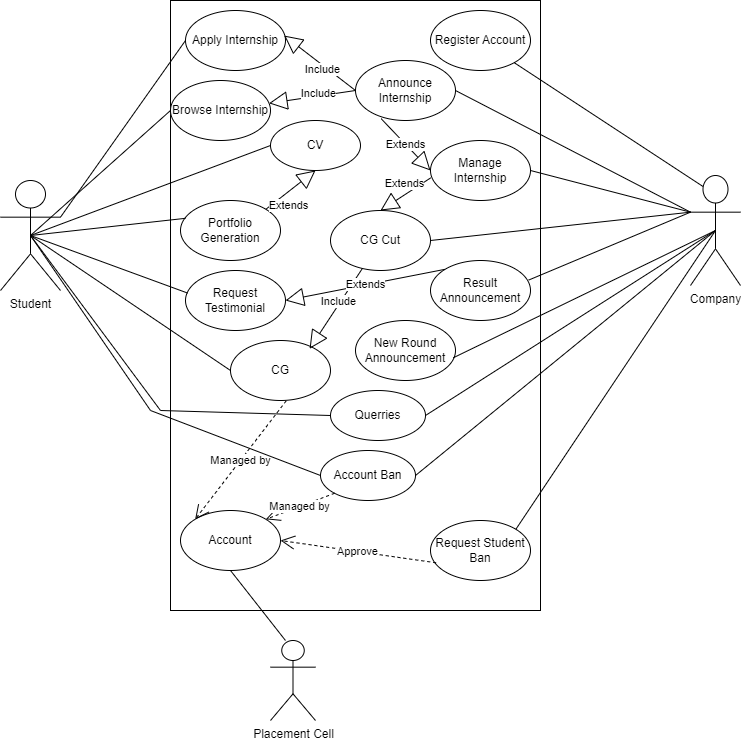

The diagram above was exported from draw.io. Its source (the exported page's mxGraphModel, read from the mxfile embedded in the PNG):
<mxGraphModel dx="1120" dy="572" grid="1" gridSize="10" guides="1" tooltips="1" connect="1" arrows="1" fold="1" page="1" pageScale="1" pageWidth="850" pageHeight="1100" math="0" shadow="0">
  <root>
    <mxCell id="0" />
    <mxCell id="1" parent="0" />
    <mxCell id="-XwaJixAXSmG_WCZRdY7-1" value="" style="rounded=0;whiteSpace=wrap;html=1;" parent="1" vertex="1">
      <mxGeometry x="180" y="40" width="370" height="610" as="geometry" />
    </mxCell>
    <mxCell id="-XwaJixAXSmG_WCZRdY7-4" value="Apply Internship" style="ellipse;whiteSpace=wrap;html=1;" parent="1" vertex="1">
      <mxGeometry x="195" y="50" width="100" height="60" as="geometry" />
    </mxCell>
    <mxCell id="-XwaJixAXSmG_WCZRdY7-5" value="Request Testimonial" style="ellipse;whiteSpace=wrap;html=1;" parent="1" vertex="1">
      <mxGeometry x="195" y="310" width="100" height="60" as="geometry" />
    </mxCell>
    <mxCell id="-XwaJixAXSmG_WCZRdY7-6" value="CV" style="ellipse;whiteSpace=wrap;html=1;" parent="1" vertex="1">
      <mxGeometry x="280" y="160" width="90" height="50" as="geometry" />
    </mxCell>
    <mxCell id="-XwaJixAXSmG_WCZRdY7-7" value="Portfolio Generation" style="ellipse;whiteSpace=wrap;html=1;" parent="1" vertex="1">
      <mxGeometry x="190" y="240" width="100" height="60" as="geometry" />
    </mxCell>
    <mxCell id="-XwaJixAXSmG_WCZRdY7-8" value="Browse Internship" style="ellipse;whiteSpace=wrap;html=1;" parent="1" vertex="1">
      <mxGeometry x="180" y="120" width="100" height="60" as="geometry" />
    </mxCell>
    <mxCell id="-XwaJixAXSmG_WCZRdY7-9" value="Student" style="shape=umlActor;verticalLabelPosition=bottom;verticalAlign=top;html=1;outlineConnect=0;" parent="1" vertex="1">
      <mxGeometry x="10" y="220" width="60" height="110" as="geometry" />
    </mxCell>
    <mxCell id="-XwaJixAXSmG_WCZRdY7-10" value="" style="endArrow=none;html=1;rounded=0;exitX=1;exitY=0.3333333333333333;exitDx=0;exitDy=0;exitPerimeter=0;entryX=0;entryY=0.5;entryDx=0;entryDy=0;" parent="1" source="-XwaJixAXSmG_WCZRdY7-9" target="-XwaJixAXSmG_WCZRdY7-4" edge="1">
      <mxGeometry width="50" height="50" relative="1" as="geometry">
        <mxPoint x="90" y="160" as="sourcePoint" />
        <mxPoint x="180" y="270" as="targetPoint" />
      </mxGeometry>
    </mxCell>
    <mxCell id="-XwaJixAXSmG_WCZRdY7-11" value="" style="endArrow=none;html=1;rounded=0;entryX=0;entryY=0.5;entryDx=0;entryDy=0;exitX=0.5;exitY=0.5;exitDx=0;exitDy=0;exitPerimeter=0;" parent="1" source="-XwaJixAXSmG_WCZRdY7-9" target="-XwaJixAXSmG_WCZRdY7-8" edge="1">
      <mxGeometry width="50" height="50" relative="1" as="geometry">
        <mxPoint x="90" y="170" as="sourcePoint" />
        <mxPoint x="210" y="100" as="targetPoint" />
      </mxGeometry>
    </mxCell>
    <mxCell id="-XwaJixAXSmG_WCZRdY7-12" value="" style="endArrow=none;html=1;rounded=0;entryX=0;entryY=0.5;entryDx=0;entryDy=0;exitX=0.5;exitY=0.5;exitDx=0;exitDy=0;exitPerimeter=0;" parent="1" source="-XwaJixAXSmG_WCZRdY7-9" target="-XwaJixAXSmG_WCZRdY7-6" edge="1">
      <mxGeometry width="50" height="50" relative="1" as="geometry">
        <mxPoint x="75" y="180" as="sourcePoint" />
        <mxPoint x="210" y="170" as="targetPoint" />
      </mxGeometry>
    </mxCell>
    <mxCell id="-XwaJixAXSmG_WCZRdY7-13" value="" style="endArrow=none;html=1;rounded=0;exitX=0.5;exitY=0.5;exitDx=0;exitDy=0;exitPerimeter=0;entryX=0.05;entryY=0.297;entryDx=0;entryDy=0;entryPerimeter=0;" parent="1" source="-XwaJixAXSmG_WCZRdY7-9" target="-XwaJixAXSmG_WCZRdY7-7" edge="1">
      <mxGeometry width="50" height="50" relative="1" as="geometry">
        <mxPoint x="75" y="180" as="sourcePoint" />
        <mxPoint x="210" y="240" as="targetPoint" />
      </mxGeometry>
    </mxCell>
    <mxCell id="-XwaJixAXSmG_WCZRdY7-14" value="" style="endArrow=none;html=1;rounded=0;entryX=0.021;entryY=0.376;entryDx=0;entryDy=0;entryPerimeter=0;exitX=0.5;exitY=0.5;exitDx=0;exitDy=0;exitPerimeter=0;" parent="1" source="-XwaJixAXSmG_WCZRdY7-9" target="-XwaJixAXSmG_WCZRdY7-5" edge="1">
      <mxGeometry width="50" height="50" relative="1" as="geometry">
        <mxPoint x="75" y="180" as="sourcePoint" />
        <mxPoint x="215" y="298" as="targetPoint" />
      </mxGeometry>
    </mxCell>
    <mxCell id="-XwaJixAXSmG_WCZRdY7-16" value="Register Account" style="ellipse;whiteSpace=wrap;html=1;" parent="1" vertex="1">
      <mxGeometry x="440" y="50" width="100" height="60" as="geometry" />
    </mxCell>
    <mxCell id="-XwaJixAXSmG_WCZRdY7-17" value="Announce Internship" style="ellipse;whiteSpace=wrap;html=1;" parent="1" vertex="1">
      <mxGeometry x="365" y="100" width="100" height="60" as="geometry" />
    </mxCell>
    <mxCell id="-XwaJixAXSmG_WCZRdY7-18" value="Manage Internship" style="ellipse;whiteSpace=wrap;html=1;" parent="1" vertex="1">
      <mxGeometry x="440" y="180" width="100" height="60" as="geometry" />
    </mxCell>
    <mxCell id="-XwaJixAXSmG_WCZRdY7-19" value="CG Cut" style="ellipse;whiteSpace=wrap;html=1;" parent="1" vertex="1">
      <mxGeometry x="340" y="250" width="100" height="60" as="geometry" />
    </mxCell>
    <mxCell id="-XwaJixAXSmG_WCZRdY7-20" value="Result Announcement" style="ellipse;whiteSpace=wrap;html=1;" parent="1" vertex="1">
      <mxGeometry x="440" y="300" width="100" height="60" as="geometry" />
    </mxCell>
    <mxCell id="-XwaJixAXSmG_WCZRdY7-21" value="New Round Announcement" style="ellipse;whiteSpace=wrap;html=1;" parent="1" vertex="1">
      <mxGeometry x="365" y="360" width="100" height="60" as="geometry" />
    </mxCell>
    <mxCell id="-XwaJixAXSmG_WCZRdY7-22" value="Request Student Ban" style="ellipse;whiteSpace=wrap;html=1;" parent="1" vertex="1">
      <mxGeometry x="440" y="560" width="100" height="60" as="geometry" />
    </mxCell>
    <mxCell id="-XwaJixAXSmG_WCZRdY7-24" value="Company" style="shape=umlActor;verticalLabelPosition=bottom;verticalAlign=top;html=1;outlineConnect=0;" parent="1" vertex="1">
      <mxGeometry x="700" y="215" width="50" height="110" as="geometry" />
    </mxCell>
    <mxCell id="-XwaJixAXSmG_WCZRdY7-27" value="" style="endArrow=none;html=1;rounded=0;entryX=0.25;entryY=0.1;entryDx=0;entryDy=0;entryPerimeter=0;" parent="1" source="-XwaJixAXSmG_WCZRdY7-16" target="-XwaJixAXSmG_WCZRdY7-24" edge="1">
      <mxGeometry width="50" height="50" relative="1" as="geometry">
        <mxPoint x="570" y="210" as="sourcePoint" />
        <mxPoint x="670" y="260" as="targetPoint" />
      </mxGeometry>
    </mxCell>
    <mxCell id="-XwaJixAXSmG_WCZRdY7-28" value="" style="endArrow=none;html=1;rounded=0;exitX=1;exitY=0.5;exitDx=0;exitDy=0;entryX=0;entryY=0.3333333333333333;entryDx=0;entryDy=0;entryPerimeter=0;" parent="1" source="-XwaJixAXSmG_WCZRdY7-17" target="-XwaJixAXSmG_WCZRdY7-24" edge="1">
      <mxGeometry width="50" height="50" relative="1" as="geometry">
        <mxPoint x="532" y="82" as="sourcePoint" />
        <mxPoint x="688" y="266" as="targetPoint" />
      </mxGeometry>
    </mxCell>
    <mxCell id="-XwaJixAXSmG_WCZRdY7-29" value="" style="endArrow=none;html=1;rounded=0;exitX=1;exitY=0.5;exitDx=0;exitDy=0;entryX=0;entryY=0.3333333333333333;entryDx=0;entryDy=0;entryPerimeter=0;" parent="1" source="-XwaJixAXSmG_WCZRdY7-18" target="-XwaJixAXSmG_WCZRdY7-24" edge="1">
      <mxGeometry width="50" height="50" relative="1" as="geometry">
        <mxPoint x="460" y="160" as="sourcePoint" />
        <mxPoint x="680" y="280" as="targetPoint" />
      </mxGeometry>
    </mxCell>
    <mxCell id="-XwaJixAXSmG_WCZRdY7-30" value="" style="endArrow=none;html=1;rounded=0;exitX=1;exitY=0.5;exitDx=0;exitDy=0;entryX=0;entryY=0.3333333333333333;entryDx=0;entryDy=0;entryPerimeter=0;" parent="1" source="-XwaJixAXSmG_WCZRdY7-19" target="-XwaJixAXSmG_WCZRdY7-24" edge="1">
      <mxGeometry width="50" height="50" relative="1" as="geometry">
        <mxPoint x="535" y="230" as="sourcePoint" />
        <mxPoint x="680" y="280" as="targetPoint" />
      </mxGeometry>
    </mxCell>
    <mxCell id="-XwaJixAXSmG_WCZRdY7-31" value="" style="endArrow=none;html=1;rounded=0;exitX=0.982;exitY=0.326;exitDx=0;exitDy=0;entryX=0;entryY=0.3333333333333333;entryDx=0;entryDy=0;entryPerimeter=0;exitPerimeter=0;" parent="1" source="-XwaJixAXSmG_WCZRdY7-20" target="-XwaJixAXSmG_WCZRdY7-24" edge="1">
      <mxGeometry width="50" height="50" relative="1" as="geometry">
        <mxPoint x="460" y="310" as="sourcePoint" />
        <mxPoint x="680" y="280" as="targetPoint" />
      </mxGeometry>
    </mxCell>
    <mxCell id="-XwaJixAXSmG_WCZRdY7-32" value="" style="endArrow=none;html=1;rounded=0;exitX=0.977;exitY=0.622;exitDx=0;exitDy=0;entryX=0.5;entryY=0.5;entryDx=0;entryDy=0;entryPerimeter=0;exitPerimeter=0;" parent="1" source="-XwaJixAXSmG_WCZRdY7-21" target="-XwaJixAXSmG_WCZRdY7-24" edge="1">
      <mxGeometry width="50" height="50" relative="1" as="geometry">
        <mxPoint x="533" y="370" as="sourcePoint" />
        <mxPoint x="680" y="280" as="targetPoint" />
      </mxGeometry>
    </mxCell>
    <mxCell id="-XwaJixAXSmG_WCZRdY7-33" value="" style="endArrow=none;html=1;rounded=0;exitX=1;exitY=0;exitDx=0;exitDy=0;entryX=0.5;entryY=0.5;entryDx=0;entryDy=0;entryPerimeter=0;" parent="1" source="-XwaJixAXSmG_WCZRdY7-22" target="-XwaJixAXSmG_WCZRdY7-24" edge="1">
      <mxGeometry width="50" height="50" relative="1" as="geometry">
        <mxPoint x="458" y="457" as="sourcePoint" />
        <mxPoint x="680" y="280" as="targetPoint" />
      </mxGeometry>
    </mxCell>
    <mxCell id="-XwaJixAXSmG_WCZRdY7-34" value="Include" style="endArrow=block;endSize=16;endFill=0;html=1;rounded=0;exitX=0;exitY=0.5;exitDx=0;exitDy=0;" parent="1" source="-XwaJixAXSmG_WCZRdY7-17" target="-XwaJixAXSmG_WCZRdY7-8" edge="1">
      <mxGeometry x="-0.1545" y="-2" width="160" relative="1" as="geometry">
        <mxPoint x="270" y="340" as="sourcePoint" />
        <mxPoint x="430" y="340" as="targetPoint" />
        <mxPoint as="offset" />
      </mxGeometry>
    </mxCell>
    <mxCell id="-XwaJixAXSmG_WCZRdY7-35" value="Include" style="endArrow=block;endSize=16;endFill=0;html=1;rounded=0;exitX=0;exitY=0.5;exitDx=0;exitDy=0;entryX=0.987;entryY=0.418;entryDx=0;entryDy=0;entryPerimeter=0;" parent="1" source="-XwaJixAXSmG_WCZRdY7-17" target="-XwaJixAXSmG_WCZRdY7-4" edge="1">
      <mxGeometry x="-0.1272" y="3" width="160" relative="1" as="geometry">
        <mxPoint x="410" y="77" as="sourcePoint" />
        <mxPoint x="340" y="83" as="targetPoint" />
        <mxPoint as="offset" />
      </mxGeometry>
    </mxCell>
    <mxCell id="-XwaJixAXSmG_WCZRdY7-36" value="Extends" style="endArrow=block;endSize=16;endFill=0;html=1;rounded=0;exitX=0.256;exitY=0.969;exitDx=0;exitDy=0;exitPerimeter=0;entryX=0;entryY=0.5;entryDx=0;entryDy=0;" parent="1" source="-XwaJixAXSmG_WCZRdY7-17" target="-XwaJixAXSmG_WCZRdY7-18" edge="1">
      <mxGeometry width="160" relative="1" as="geometry">
        <mxPoint x="350" y="250" as="sourcePoint" />
        <mxPoint x="510" y="250" as="targetPoint" />
      </mxGeometry>
    </mxCell>
    <mxCell id="-XwaJixAXSmG_WCZRdY7-37" value="Extends" style="endArrow=block;endSize=16;endFill=0;html=1;rounded=0;entryX=0.5;entryY=0;entryDx=0;entryDy=0;exitX=0.002;exitY=0.623;exitDx=0;exitDy=0;exitPerimeter=0;" parent="1" source="-XwaJixAXSmG_WCZRdY7-18" target="-XwaJixAXSmG_WCZRdY7-19" edge="1">
      <mxGeometry x="-0.1586" y="-9" width="160" relative="1" as="geometry">
        <mxPoint x="406" y="188" as="sourcePoint" />
        <mxPoint x="430" y="240" as="targetPoint" />
        <mxPoint as="offset" />
      </mxGeometry>
    </mxCell>
    <mxCell id="-XwaJixAXSmG_WCZRdY7-38" value="CG" style="ellipse;whiteSpace=wrap;html=1;" parent="1" vertex="1">
      <mxGeometry x="240" y="380" width="100" height="60" as="geometry" />
    </mxCell>
    <mxCell id="-XwaJixAXSmG_WCZRdY7-39" value="" style="endArrow=none;html=1;rounded=0;entryX=0;entryY=0.5;entryDx=0;entryDy=0;exitX=0.5;exitY=0.5;exitDx=0;exitDy=0;exitPerimeter=0;" parent="1" source="-XwaJixAXSmG_WCZRdY7-9" target="-XwaJixAXSmG_WCZRdY7-38" edge="1">
      <mxGeometry width="50" height="50" relative="1" as="geometry">
        <mxPoint x="45" y="210" as="sourcePoint" />
        <mxPoint x="212" y="383" as="targetPoint" />
      </mxGeometry>
    </mxCell>
    <mxCell id="-XwaJixAXSmG_WCZRdY7-40" value="Placement Cell" style="shape=umlActor;verticalLabelPosition=bottom;verticalAlign=top;html=1;" parent="1" vertex="1">
      <mxGeometry x="280" y="680" width="45" height="80" as="geometry" />
    </mxCell>
    <mxCell id="-XwaJixAXSmG_WCZRdY7-41" value="Include" style="endArrow=block;endSize=16;endFill=0;html=1;rounded=0;entryX=0.791;entryY=0.138;entryDx=0;entryDy=0;entryPerimeter=0;" parent="1" source="-XwaJixAXSmG_WCZRdY7-19" target="-XwaJixAXSmG_WCZRdY7-38" edge="1">
      <mxGeometry x="-0.1545" y="-2" width="160" relative="1" as="geometry">
        <mxPoint x="380" y="400" as="sourcePoint" />
        <mxPoint x="310" y="406" as="targetPoint" />
        <mxPoint as="offset" />
      </mxGeometry>
    </mxCell>
    <mxCell id="-XwaJixAXSmG_WCZRdY7-42" value="Extends" style="endArrow=block;endSize=16;endFill=0;html=1;rounded=0;exitX=0;exitY=0;exitDx=0;exitDy=0;entryX=1;entryY=0.5;entryDx=0;entryDy=0;" parent="1" source="-XwaJixAXSmG_WCZRdY7-20" target="-XwaJixAXSmG_WCZRdY7-5" edge="1">
      <mxGeometry width="160" relative="1" as="geometry">
        <mxPoint x="330" y="290" as="sourcePoint" />
        <mxPoint x="490" y="290" as="targetPoint" />
      </mxGeometry>
    </mxCell>
    <mxCell id="-XwaJixAXSmG_WCZRdY7-44" value="Account" style="ellipse;whiteSpace=wrap;html=1;" parent="1" vertex="1">
      <mxGeometry x="190" y="550" width="100" height="60" as="geometry" />
    </mxCell>
    <mxCell id="-XwaJixAXSmG_WCZRdY7-45" value="" style="endArrow=none;html=1;rounded=0;entryX=0.333;entryY=0;entryDx=0;entryDy=0;entryPerimeter=0;exitX=0.5;exitY=1;exitDx=0;exitDy=0;" parent="1" source="-XwaJixAXSmG_WCZRdY7-44" target="-XwaJixAXSmG_WCZRdY7-40" edge="1">
      <mxGeometry width="50" height="50" relative="1" as="geometry">
        <mxPoint x="270" y="670" as="sourcePoint" />
        <mxPoint x="320" y="620" as="targetPoint" />
      </mxGeometry>
    </mxCell>
    <mxCell id="-XwaJixAXSmG_WCZRdY7-47" value="Managed by" style="endArrow=open;endSize=12;dashed=1;html=1;rounded=0;entryX=0;entryY=0;entryDx=0;entryDy=0;exitX=0.557;exitY=1.006;exitDx=0;exitDy=0;exitPerimeter=0;" parent="1" source="-XwaJixAXSmG_WCZRdY7-38" target="-XwaJixAXSmG_WCZRdY7-44" edge="1">
      <mxGeometry width="160" relative="1" as="geometry">
        <mxPoint x="320" y="510" as="sourcePoint" />
        <mxPoint x="480" y="510" as="targetPoint" />
      </mxGeometry>
    </mxCell>
    <mxCell id="-XwaJixAXSmG_WCZRdY7-48" value="Approve" style="endArrow=open;endSize=12;dashed=1;html=1;rounded=0;entryX=1;entryY=0.5;entryDx=0;entryDy=0;exitX=0.056;exitY=0.705;exitDx=0;exitDy=0;exitPerimeter=0;" parent="1" source="-XwaJixAXSmG_WCZRdY7-22" target="-XwaJixAXSmG_WCZRdY7-44" edge="1">
      <mxGeometry width="160" relative="1" as="geometry">
        <mxPoint x="266" y="490" as="sourcePoint" />
        <mxPoint x="285" y="539" as="targetPoint" />
      </mxGeometry>
    </mxCell>
    <mxCell id="-XwaJixAXSmG_WCZRdY7-49" value="Extends" style="endArrow=block;endSize=16;endFill=0;html=1;rounded=0;exitX=1;exitY=0;exitDx=0;exitDy=0;entryX=0.5;entryY=1;entryDx=0;entryDy=0;" parent="1" source="-XwaJixAXSmG_WCZRdY7-7" target="-XwaJixAXSmG_WCZRdY7-6" edge="1">
      <mxGeometry x="-0.3659" y="-11" width="160" relative="1" as="geometry">
        <mxPoint x="406" y="188" as="sourcePoint" />
        <mxPoint x="430" y="240" as="targetPoint" />
        <mxPoint as="offset" />
      </mxGeometry>
    </mxCell>
    <mxCell id="-XwaJixAXSmG_WCZRdY7-50" value="Account Ban" style="ellipse;whiteSpace=wrap;html=1;" parent="1" vertex="1">
      <mxGeometry x="330" y="490" width="95" height="50" as="geometry" />
    </mxCell>
    <mxCell id="-XwaJixAXSmG_WCZRdY7-51" value="Querries" style="ellipse;whiteSpace=wrap;html=1;" parent="1" vertex="1">
      <mxGeometry x="340" y="430" width="95" height="50" as="geometry" />
    </mxCell>
    <mxCell id="-XwaJixAXSmG_WCZRdY7-53" value="" style="endArrow=none;html=1;rounded=0;exitX=1;exitY=0.5;exitDx=0;exitDy=0;entryX=0.5;entryY=0.5;entryDx=0;entryDy=0;entryPerimeter=0;" parent="1" source="-XwaJixAXSmG_WCZRdY7-51" target="-XwaJixAXSmG_WCZRdY7-24" edge="1">
      <mxGeometry width="50" height="50" relative="1" as="geometry">
        <mxPoint x="535" y="519" as="sourcePoint" />
        <mxPoint x="695" y="290" as="targetPoint" />
      </mxGeometry>
    </mxCell>
    <mxCell id="-XwaJixAXSmG_WCZRdY7-54" value="" style="endArrow=none;html=1;rounded=0;entryX=0;entryY=0.5;entryDx=0;entryDy=0;exitX=0.5;exitY=0.5;exitDx=0;exitDy=0;exitPerimeter=0;" parent="1" source="-XwaJixAXSmG_WCZRdY7-9" target="-XwaJixAXSmG_WCZRdY7-51" edge="1">
      <mxGeometry width="50" height="50" relative="1" as="geometry">
        <mxPoint x="45" y="270" as="sourcePoint" />
        <mxPoint x="230" y="460" as="targetPoint" />
        <Array as="points">
          <mxPoint x="170" y="450" />
        </Array>
      </mxGeometry>
    </mxCell>
    <mxCell id="-XwaJixAXSmG_WCZRdY7-55" value="" style="endArrow=none;html=1;rounded=0;exitX=1;exitY=0.5;exitDx=0;exitDy=0;entryX=0.5;entryY=0.5;entryDx=0;entryDy=0;entryPerimeter=0;" parent="1" source="-XwaJixAXSmG_WCZRdY7-50" target="-XwaJixAXSmG_WCZRdY7-24" edge="1">
      <mxGeometry width="50" height="50" relative="1" as="geometry">
        <mxPoint x="445" y="465" as="sourcePoint" />
        <mxPoint x="695" y="290" as="targetPoint" />
      </mxGeometry>
    </mxCell>
    <mxCell id="-XwaJixAXSmG_WCZRdY7-56" value="" style="endArrow=none;html=1;rounded=0;entryX=0;entryY=0.5;entryDx=0;entryDy=0;exitX=0.5;exitY=0.5;exitDx=0;exitDy=0;exitPerimeter=0;" parent="1" source="-XwaJixAXSmG_WCZRdY7-9" target="-XwaJixAXSmG_WCZRdY7-50" edge="1">
      <mxGeometry width="50" height="50" relative="1" as="geometry">
        <mxPoint x="45" y="270" as="sourcePoint" />
        <mxPoint x="350" y="465" as="targetPoint" />
        <Array as="points">
          <mxPoint x="160" y="450" />
        </Array>
      </mxGeometry>
    </mxCell>
    <mxCell id="-XwaJixAXSmG_WCZRdY7-58" value="Managed by" style="endArrow=open;endSize=12;dashed=1;html=1;rounded=0;entryX=1;entryY=0;entryDx=0;entryDy=0;exitX=0;exitY=1;exitDx=0;exitDy=0;" parent="1" source="-XwaJixAXSmG_WCZRdY7-50" target="-XwaJixAXSmG_WCZRdY7-44" edge="1">
      <mxGeometry width="160" relative="1" as="geometry">
        <mxPoint x="306" y="450" as="sourcePoint" />
        <mxPoint x="215" y="569" as="targetPoint" />
      </mxGeometry>
    </mxCell>
  </root>
</mxGraphModel>